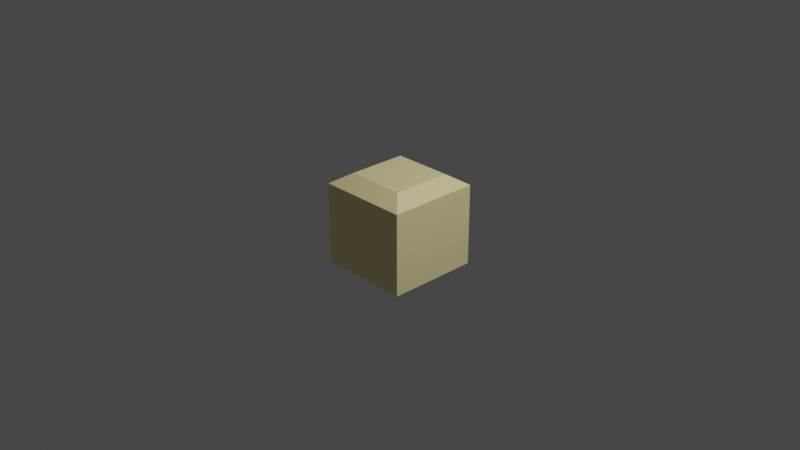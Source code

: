 # Source: center-block.blend  (saved by Blender 3.6.11; exported with 4.5.12 LTS)
import bpy
from mathutils import Matrix  # noqa: F401  (used for matrix-valued properties, if any)

bpy.ops.wm.read_factory_settings(use_empty=True)
scene = bpy.context.scene
scene.name = 'Scene'

# ---- collections
col_collection = bpy.data.collections.new('Collection'); scene.collection.children.link(col_collection)

# ---- materials (node trees are filled in below, after node groups)
mat_material = bpy.data.materials.new('Material')
mat_material.alpha_threshold = 0.0
mat_material.use_transparent_shadow = False
mat_material.roughness = 0.5
mat_material.line_color = (0.0, 0.0, 0.0, 1.0)

# ---- material node trees
mat_material.use_nodes = True; mat_material.node_tree.nodes.clear()
_N = mat_material.node_tree.nodes; _L = mat_material.node_tree.links
n0 = _N.new('ShaderNodeOutputMaterial'); n0.name = 'Material Output'; n0.location = (300, 300)
n1 = _N.new('ShaderNodeBsdfPrincipled'); n1.name = 'Principled BSDF'; n1.location = (10, 300)
n1.distribution = 'GGX'
n1.subsurface_method = 'RANDOM_WALK_SKIN'
n1.inputs[0].default_value = (0.9647, 0.855, 0.4125, 1.0)
n1.inputs[3].default_value = 1.45
n1.inputs[27].default_value = (0.0, 0.0, 0.0, 1.0)
n1.inputs[28].default_value = 1.0
_L.new(n1.outputs[0], n0.inputs[0])
n0.is_active_output = True

# ---- world
world_world = bpy.data.worlds.new('World'); scene.world = world_world
world_world.use_nodes = True; world_world.node_tree.nodes.clear()
_N = world_world.node_tree.nodes; _L = world_world.node_tree.links
n0 = _N.new('ShaderNodeOutputWorld'); n0.name = 'World Output'; n0.location = (300, 300)
n1 = _N.new('ShaderNodeBackground'); n1.name = 'Background'; n1.location = (10, 300)
n1.inputs[0].default_value = (0.05088, 0.05088, 0.05088, 1.0)
_L.new(n1.outputs[0], n0.inputs[0])
n0.is_active_output = True
world_world.color = (0.05088, 0.05088, 0.05088)
world_world.use_sun_shadow = False
world_world.sun_shadow_jitter_overblur = 0.0

# ---- cameras
cam_camera = bpy.data.cameras.new('Camera')
cam_camera.clip_end = 100.0
cam_camera.ortho_scale = 7.314

# ---- lights
light_light = bpy.data.lights.new('Light', 'POINT')
light_light.transmission_factor = 0.0
light_light.energy = 1000.0
light_light.shadow_soft_size = 0.1
light_light.shadow_maximum_resolution = 0.006
light_light.use_absolute_resolution = True

# ---- meshes
me_cube = bpy.data.meshes.new('Cube')
me_cube.from_pydata([(0.5, 0.5, -0.5), (0.5, -0.5, -0.5), (-0.5, 0.5, -0.5), (-0.5, -0.5, -0.5), (0.3213, 0.3213, 0.5), (0.5, 0.5, 0.3845), (0.3213, -0.3213, 0.5), (0.5, -0.5, 0.3845), (-0.3213, 0.3213, 0.5), (-0.5, 0.5, 0.3845), (-0.3213, -0.3213, 0.5), (-0.5, -0.5, 0.3845)], [], [(1, 7, 11, 3), (3, 11, 9, 2), (2, 0, 1, 3), (4, 8, 10, 6), (0, 5, 7, 1), (6, 10, 11, 7), (4, 6, 7, 5), (10, 8, 9, 11), (8, 4, 5, 9), (2, 9, 5, 0)])
_uv = me_cube.uv_layers.new(name='UVMap')
_uv.uv.foreach_set('vector', [0.375, 0.75, 0.5961, 0.75, 0.5961, 1.0, 0.375, 1.0, 0.375, 0.0, 0.5961, 0.0, 0.5961, 0.25, 0.375, 0.25, 0.125, 0.5, 0.375, 0.5, 0.375, 0.75, 0.125, 0.75, 0.6539, 0.5289, 0.8461, 0.5289, 0.8461, 0.7211, 0.6539, 0.7211, 0.375, 0.5, 0.5961, 0.5, 0.5961, 0.75, 0.375, 0.75, 0.6539, 0.7211, 0.8461, 0.7211, 0.875, 0.75, 0.625, 0.75, 0.6539, 0.5289, 0.6539, 0.7211, 0.5961, 0.75, 0.5961, 0.5, 0.8461, 0.7211, 0.8461, 0.5289, 0.875, 0.5, 0.875, 0.75, 0.8461, 0.5289, 0.6539, 0.5289, 0.625, 0.5, 0.875, 0.5, 0.375, 0.25, 0.5961, 0.25, 0.5961, 0.5, 0.375, 0.5])
me_cube.materials.append(mat_material)
me_cube.use_mirror_vertex_groups = False
me_cube.update()

# ---- objects
ob_cube = bpy.data.objects.new('Cube', me_cube)
ob_light = bpy.data.objects.new('Light', light_light)
ob_camera = bpy.data.objects.new('Camera', cam_camera)

# ---- transforms, parenting, visibility, modifiers, constraints
ob_cube.location = (0.0, 0.0, 0.0)
ob_cube.lock_rotations_4d = False
ob_cube.empty_display_type = 'ARROWS'
ob_cube.lineart.crease_threshold = 0.0
ob_light.location = (4.076, 1.005, 5.904)
ob_light.rotation_euler = (0.6503, 0.05522, 1.866)
ob_light.lock_rotations_4d = False
ob_light.empty_display_type = 'ARROWS'
ob_light.color = (0.0, 0.0, 0.0, 0.0)
ob_light.lineart.crease_threshold = 0.0
ob_camera.location = (7.359, -6.926, 4.958)
ob_camera.rotation_euler = (1.109, 0.0, 0.8149)
ob_camera.lock_rotations_4d = False
ob_camera.empty_display_type = 'ARROWS'
ob_camera.color = (0.0, 0.0, 0.0, 0.0)
ob_camera.display_type = 'WIRE'
ob_camera.lineart.crease_threshold = 0.0

# ---- collection membership
col_collection.objects.link(ob_cube)
col_collection.objects.link(ob_light)
col_collection.objects.link(ob_camera)

# ---- scene / render settings (as saved in the file)
scene.camera = ob_camera
scene.frame_start = 1; scene.frame_end = 250; scene.frame_set(1)
scene.render.engine = 'BLENDER_EEVEE_NEXT'
scene.cycles.sampling_pattern = 'TABULATED_SOBOL'
scene.view_settings.view_transform = 'Filmic'
bpy.context.view_layer.update()
